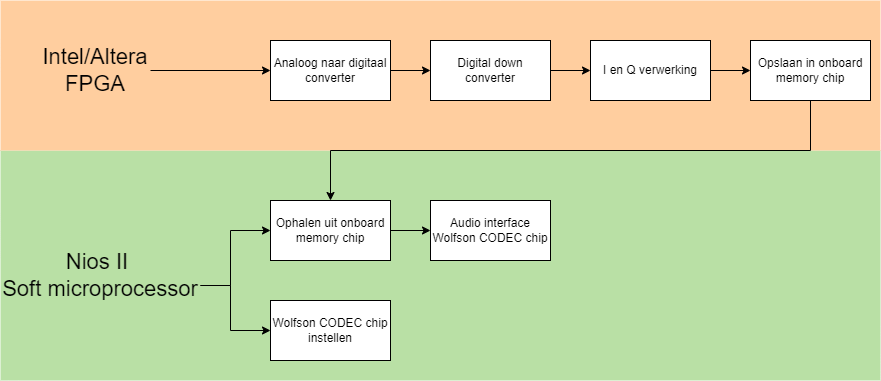

The diagram above was exported from draw.io. Its source (the exported page's mxGraphModel, read from the mxfile embedded in the PNG):
<mxGraphModel dx="1422" dy="762" grid="1" gridSize="10" guides="1" tooltips="1" connect="1" arrows="1" fold="1" page="1" pageScale="1" pageWidth="827" pageHeight="1169" math="0" shadow="0">
  <root>
    <mxCell id="0" />
    <mxCell id="1" parent="0" />
    <mxCell id="dsgK1pUu3tvucrN_HqUl-20" value="" style="rounded=0;whiteSpace=wrap;html=1;fontSize=22;fontColor=none;labelBorderColor=default;labelBackgroundColor=#FFCE9F;noLabel=1;fillColor=#B9E0A5;strokeColor=none;" vertex="1" parent="1">
      <mxGeometry y="350" width="880" height="230" as="geometry" />
    </mxCell>
    <mxCell id="dsgK1pUu3tvucrN_HqUl-19" value="" style="rounded=0;whiteSpace=wrap;html=1;fontSize=22;fontColor=none;labelBorderColor=default;labelBackgroundColor=#FFCE9F;noLabel=1;fillColor=#FFCE9F;strokeColor=none;" vertex="1" parent="1">
      <mxGeometry y="200" width="880" height="150" as="geometry" />
    </mxCell>
    <mxCell id="dsgK1pUu3tvucrN_HqUl-9" style="edgeStyle=orthogonalEdgeStyle;rounded=0;orthogonalLoop=1;jettySize=auto;html=1;" edge="1" parent="1" source="dsgK1pUu3tvucrN_HqUl-1" target="dsgK1pUu3tvucrN_HqUl-2">
      <mxGeometry relative="1" as="geometry" />
    </mxCell>
    <mxCell id="dsgK1pUu3tvucrN_HqUl-1" value="Analoog naar digitaal converter" style="rounded=0;whiteSpace=wrap;html=1;" vertex="1" parent="1">
      <mxGeometry x="270" y="240" width="120" height="60" as="geometry" />
    </mxCell>
    <mxCell id="dsgK1pUu3tvucrN_HqUl-10" style="edgeStyle=orthogonalEdgeStyle;rounded=0;orthogonalLoop=1;jettySize=auto;html=1;" edge="1" parent="1" source="dsgK1pUu3tvucrN_HqUl-2" target="dsgK1pUu3tvucrN_HqUl-5">
      <mxGeometry relative="1" as="geometry" />
    </mxCell>
    <mxCell id="dsgK1pUu3tvucrN_HqUl-2" value="Digital down converter" style="rounded=0;whiteSpace=wrap;html=1;" vertex="1" parent="1">
      <mxGeometry x="430" y="240" width="120" height="60" as="geometry" />
    </mxCell>
    <mxCell id="dsgK1pUu3tvucrN_HqUl-4" value="Audio interface&lt;br&gt;Wolfson CODEC chip" style="rounded=0;whiteSpace=wrap;html=1;" vertex="1" parent="1">
      <mxGeometry x="430" y="400" width="120" height="60" as="geometry" />
    </mxCell>
    <mxCell id="dsgK1pUu3tvucrN_HqUl-11" style="edgeStyle=orthogonalEdgeStyle;rounded=0;orthogonalLoop=1;jettySize=auto;html=1;" edge="1" parent="1" source="dsgK1pUu3tvucrN_HqUl-5" target="dsgK1pUu3tvucrN_HqUl-6">
      <mxGeometry relative="1" as="geometry" />
    </mxCell>
    <mxCell id="dsgK1pUu3tvucrN_HqUl-5" value="I en Q verwerking" style="rounded=0;whiteSpace=wrap;html=1;" vertex="1" parent="1">
      <mxGeometry x="590" y="240" width="120" height="60" as="geometry" />
    </mxCell>
    <mxCell id="dsgK1pUu3tvucrN_HqUl-12" style="edgeStyle=orthogonalEdgeStyle;rounded=0;orthogonalLoop=1;jettySize=auto;html=1;" edge="1" parent="1" source="dsgK1pUu3tvucrN_HqUl-6" target="dsgK1pUu3tvucrN_HqUl-7">
      <mxGeometry relative="1" as="geometry">
        <Array as="points">
          <mxPoint x="810" y="350" />
          <mxPoint x="330" y="350" />
        </Array>
      </mxGeometry>
    </mxCell>
    <mxCell id="dsgK1pUu3tvucrN_HqUl-6" value="Opslaan in onboard memory chip" style="rounded=0;whiteSpace=wrap;html=1;" vertex="1" parent="1">
      <mxGeometry x="750" y="240" width="120" height="60" as="geometry" />
    </mxCell>
    <mxCell id="dsgK1pUu3tvucrN_HqUl-13" style="edgeStyle=orthogonalEdgeStyle;rounded=0;orthogonalLoop=1;jettySize=auto;html=1;" edge="1" parent="1" source="dsgK1pUu3tvucrN_HqUl-7" target="dsgK1pUu3tvucrN_HqUl-4">
      <mxGeometry relative="1" as="geometry" />
    </mxCell>
    <mxCell id="dsgK1pUu3tvucrN_HqUl-7" value="Ophalen uit onboard memory chip" style="rounded=0;whiteSpace=wrap;html=1;" vertex="1" parent="1">
      <mxGeometry x="270" y="400" width="120" height="60" as="geometry" />
    </mxCell>
    <mxCell id="dsgK1pUu3tvucrN_HqUl-8" value="Wolfson CODEC chip instellen" style="rounded=0;whiteSpace=wrap;html=1;" vertex="1" parent="1">
      <mxGeometry x="270" y="500" width="120" height="60" as="geometry" />
    </mxCell>
    <mxCell id="dsgK1pUu3tvucrN_HqUl-15" style="edgeStyle=orthogonalEdgeStyle;rounded=0;orthogonalLoop=1;jettySize=auto;html=1;fontSize=22;" edge="1" parent="1" source="dsgK1pUu3tvucrN_HqUl-14" target="dsgK1pUu3tvucrN_HqUl-1">
      <mxGeometry relative="1" as="geometry" />
    </mxCell>
    <mxCell id="dsgK1pUu3tvucrN_HqUl-14" value="Intel/Altera FPGA" style="text;html=1;strokeColor=none;fillColor=none;align=center;verticalAlign=middle;whiteSpace=wrap;rounded=0;fontSize=22;" vertex="1" parent="1">
      <mxGeometry x="40" y="255" width="110" height="30" as="geometry" />
    </mxCell>
    <mxCell id="dsgK1pUu3tvucrN_HqUl-16" style="edgeStyle=orthogonalEdgeStyle;rounded=0;orthogonalLoop=1;jettySize=auto;html=1;fontSize=22;" edge="1" parent="1" source="dsgK1pUu3tvucrN_HqUl-17">
      <mxGeometry relative="1" as="geometry">
        <mxPoint x="270" y="430" as="targetPoint" />
        <mxPoint x="230" y="430" as="sourcePoint" />
        <Array as="points">
          <mxPoint x="230" y="485" />
          <mxPoint x="230" y="430" />
        </Array>
      </mxGeometry>
    </mxCell>
    <mxCell id="dsgK1pUu3tvucrN_HqUl-18" style="edgeStyle=orthogonalEdgeStyle;rounded=0;orthogonalLoop=1;jettySize=auto;html=1;fontSize=22;" edge="1" parent="1" source="dsgK1pUu3tvucrN_HqUl-17" target="dsgK1pUu3tvucrN_HqUl-8">
      <mxGeometry relative="1" as="geometry">
        <mxPoint x="240" y="445" as="sourcePoint" />
        <Array as="points">
          <mxPoint x="230" y="485" />
          <mxPoint x="230" y="530" />
        </Array>
      </mxGeometry>
    </mxCell>
    <mxCell id="dsgK1pUu3tvucrN_HqUl-17" value="Nios II &lt;br&gt;Soft microprocessor" style="text;html=1;strokeColor=none;fillColor=none;align=center;verticalAlign=middle;whiteSpace=wrap;rounded=0;fontSize=22;" vertex="1" parent="1">
      <mxGeometry y="460" width="200" height="30" as="geometry" />
    </mxCell>
  </root>
</mxGraphModel>